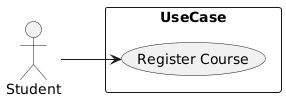

The diagram above was rendered by PlantUML. Its source (embedded in the PNG):
@startuml
left to right direction
actor "Student" as fc
rectangle UseCase {
  usecase "Register Course" as UC1

  
}
fc --> UC1
@enduml